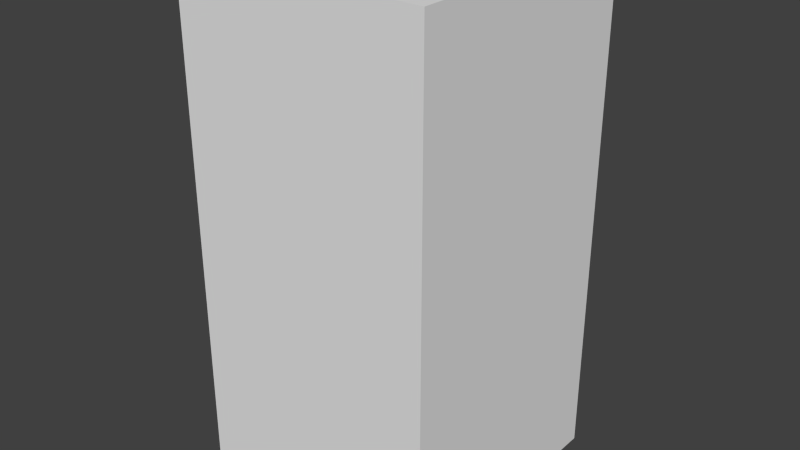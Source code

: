 # Source: yellowMonsterOne.blend  (saved by Blender 2.68.0; exported with 4.5.12 LTS)
import bpy
from mathutils import Matrix  # noqa: F401  (used for matrix-valued properties, if any)

bpy.ops.wm.read_factory_settings(use_empty=True)
scene = bpy.context.scene
scene.name = 'Scene'

# ---- collections
col_collection_1 = bpy.data.collections.new('Collection 1'); scene.collection.children.link(col_collection_1)

# ---- world
world_world = bpy.data.worlds.new('World'); scene.world = world_world
world_world.color = (0.05088, 0.05088, 0.05088)
world_world.use_sun_shadow = False
world_world.sun_shadow_jitter_overblur = 0.0
world_world.cycles.sampling_method = 'MANUAL'
world_world.cycles.sample_map_resolution = 256

# ---- meshes
me_yellowmonsterone = bpy.data.meshes.new('yellowMonsterOne')
me_yellowmonsterone.from_pydata([(-0.5, -0.5, -1.0), (-0.5, 0.5, -1.0), (0.5, 0.5, -1.0), (0.5, -0.5, -1.0), (-0.5, -0.5, 1.0), (-0.5, 0.5, 1.0), (0.5, 0.5, 1.0), (0.5, -0.5, 1.0)], [], [(4, 5, 1, 0), (5, 6, 2, 1), (6, 7, 3, 2), (7, 4, 0, 3), (0, 1, 2, 3), (7, 6, 5, 4)])
me_yellowmonsterone.use_remesh_preserve_volume = False
me_yellowmonsterone.use_remesh_preserve_attributes = False
me_yellowmonsterone.use_mirror_vertex_groups = False
me_yellowmonsterone.update()

# ---- objects
ob_yellowmonsterone = bpy.data.objects.new('yellowMonsterOne', me_yellowmonsterone)

# ---- transforms, parenting, visibility, modifiers, constraints
ob_yellowmonsterone.location = (0.0, 0.0, 0.0)
ob_yellowmonsterone.lineart.crease_threshold = 0.0

# ---- collection membership
col_collection_1.objects.link(ob_yellowmonsterone)

# ---- scene / render settings (as saved in the file)
scene.frame_start = 1; scene.frame_end = 250; scene.frame_set(1)
scene.render.engine = 'BLENDER_EEVEE_NEXT'
scene.render.image_settings.color_mode = 'RGB'
scene.render.image_settings.compression = 90
scene.render.resolution_percentage = 50
scene.render.dither_intensity = 0.0
scene.cycles.use_denoising = False
scene.cycles.samples = 10
scene.cycles.sampling_pattern = 'TABULATED_SOBOL'
scene.cycles.light_sampling_threshold = 0.0
scene.cycles.use_adaptive_sampling = False
scene.cycles.use_light_tree = False
scene.cycles.blur_glossy = 0.0
scene.cycles.volume_bounces = 1
scene.cycles.pixel_filter_type = 'GAUSSIAN'
scene.cycles.sample_clamp_indirect = 0.0
scene.view_settings.view_transform = 'Standard'
bpy.context.view_layer.update()

# ---- added for rendering (the .blend has no active camera and no usable light): camera, sun
cam_auto = bpy.data.cameras.new('AutoCamera')
cam_auto.lens = 50.0
cam_auto.sensor_width = 36.0
cam_auto.clip_end = 1000.0
ob_auto_camera = bpy.data.objects.new('AutoCamera', cam_auto)
scene.collection.objects.link(ob_auto_camera)
ob_auto_camera.location = (2.26633, -2.71959, 1.81306)
ob_auto_camera.rotation_euler = (1.09748, -7.21219e-08, 0.694738)
scene.camera = ob_auto_camera
light_auto_sun = bpy.data.lights.new('AutoSun', 'SUN')
light_auto_sun.energy = 3.0
light_auto_sun.angle = 0.0523599
ob_auto_sun = bpy.data.objects.new('AutoSun', light_auto_sun)
scene.collection.objects.link(ob_auto_sun)
ob_auto_sun.rotation_euler = (0.872665, 0.174533, 0.523599)
bpy.context.view_layer.update()
